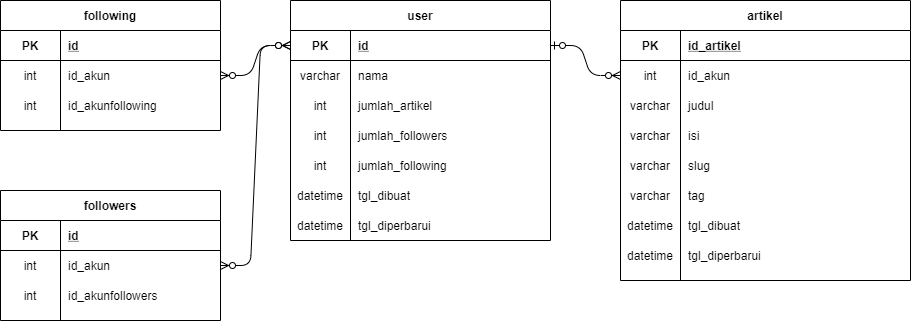

The diagram above was exported from draw.io. Its source (the exported page's mxGraphModel, read from the mxfile embedded in the PNG):
<mxGraphModel dx="1718" dy="1592" grid="1" gridSize="10" guides="1" tooltips="1" connect="1" arrows="1" fold="1" page="1" pageScale="1" pageWidth="850" pageHeight="1100" math="0" shadow="0" extFonts="Permanent Marker^https://fonts.googleapis.com/css?family=Permanent+Marker">
  <root>
    <mxCell id="0" />
    <mxCell id="1" parent="0" />
    <mxCell id="mLcHccSYUMPHo-Ln9tIr-128" value="" style="edgeStyle=entityRelationEdgeStyle;fontSize=12;html=1;endArrow=ERzeroToMany;endFill=1;startArrow=ERzeroToMany;entryX=0;entryY=0.5;entryDx=0;entryDy=0;exitX=1;exitY=0.5;exitDx=0;exitDy=0;" parent="1" source="mLcHccSYUMPHo-Ln9tIr-118" target="mLcHccSYUMPHo-Ln9tIr-5" edge="1">
      <mxGeometry width="100" height="100" relative="1" as="geometry">
        <mxPoint x="-250" y="-220" as="sourcePoint" />
        <mxPoint x="-460" y="-480" as="targetPoint" />
      </mxGeometry>
    </mxCell>
    <mxCell id="mLcHccSYUMPHo-Ln9tIr-129" value="" style="edgeStyle=entityRelationEdgeStyle;fontSize=12;html=1;endArrow=ERzeroToMany;startArrow=ERzeroToOne;exitX=1;exitY=0.5;exitDx=0;exitDy=0;entryX=0;entryY=0.5;entryDx=0;entryDy=0;" parent="1" source="mLcHccSYUMPHo-Ln9tIr-5" target="mLcHccSYUMPHo-Ln9tIr-110" edge="1">
      <mxGeometry width="100" height="100" relative="1" as="geometry">
        <mxPoint x="-200" y="-470" as="sourcePoint" />
        <mxPoint x="-100" y="-570" as="targetPoint" />
      </mxGeometry>
    </mxCell>
    <mxCell id="mLcHccSYUMPHo-Ln9tIr-153" value="" style="edgeStyle=entityRelationEdgeStyle;fontSize=12;html=1;endArrow=ERzeroToMany;endFill=1;startArrow=ERzeroToMany;entryX=0;entryY=0.5;entryDx=0;entryDy=0;exitX=1;exitY=0.5;exitDx=0;exitDy=0;" parent="1" source="mLcHccSYUMPHo-Ln9tIr-147" target="mLcHccSYUMPHo-Ln9tIr-5" edge="1">
      <mxGeometry width="100" height="100" relative="1" as="geometry">
        <mxPoint x="-470" y="-290" as="sourcePoint" />
        <mxPoint x="-370" y="-390" as="targetPoint" />
      </mxGeometry>
    </mxCell>
    <mxCell id="mLcHccSYUMPHo-Ln9tIr-4" value="user" style="shape=table;startSize=30;container=1;collapsible=1;childLayout=tableLayout;fixedRows=1;rowLines=0;fontStyle=1;align=center;resizeLast=1;" parent="1" vertex="1">
      <mxGeometry x="-450" y="-530" width="260" height="240" as="geometry">
        <mxRectangle x="350" y="-320" width="60" height="30" as="alternateBounds" />
      </mxGeometry>
    </mxCell>
    <mxCell id="mLcHccSYUMPHo-Ln9tIr-5" value="" style="shape=partialRectangle;collapsible=0;dropTarget=0;pointerEvents=0;fillColor=none;top=0;left=0;bottom=1;right=0;points=[[0,0.5],[1,0.5]];portConstraint=eastwest;" parent="mLcHccSYUMPHo-Ln9tIr-4" vertex="1">
      <mxGeometry y="30" width="260" height="30" as="geometry" />
    </mxCell>
    <mxCell id="mLcHccSYUMPHo-Ln9tIr-6" value="PK" style="shape=partialRectangle;connectable=0;fillColor=none;top=0;left=0;bottom=0;right=0;fontStyle=1;overflow=hidden;" parent="mLcHccSYUMPHo-Ln9tIr-5" vertex="1">
      <mxGeometry width="60" height="30" as="geometry" />
    </mxCell>
    <mxCell id="mLcHccSYUMPHo-Ln9tIr-7" value="id" style="shape=partialRectangle;connectable=0;fillColor=none;top=0;left=0;bottom=0;right=0;align=left;spacingLeft=6;fontStyle=5;overflow=hidden;" parent="mLcHccSYUMPHo-Ln9tIr-5" vertex="1">
      <mxGeometry x="60" width="200" height="30" as="geometry" />
    </mxCell>
    <mxCell id="mLcHccSYUMPHo-Ln9tIr-8" value="" style="shape=partialRectangle;collapsible=0;dropTarget=0;pointerEvents=0;fillColor=none;top=0;left=0;bottom=0;right=0;points=[[0,0.5],[1,0.5]];portConstraint=eastwest;" parent="mLcHccSYUMPHo-Ln9tIr-4" vertex="1">
      <mxGeometry y="60" width="260" height="30" as="geometry" />
    </mxCell>
    <mxCell id="mLcHccSYUMPHo-Ln9tIr-9" value="varchar" style="shape=partialRectangle;connectable=0;fillColor=none;top=0;left=0;bottom=0;right=0;editable=1;overflow=hidden;" parent="mLcHccSYUMPHo-Ln9tIr-8" vertex="1">
      <mxGeometry width="60" height="30" as="geometry" />
    </mxCell>
    <mxCell id="mLcHccSYUMPHo-Ln9tIr-10" value="nama" style="shape=partialRectangle;connectable=0;fillColor=none;top=0;left=0;bottom=0;right=0;align=left;spacingLeft=6;overflow=hidden;" parent="mLcHccSYUMPHo-Ln9tIr-8" vertex="1">
      <mxGeometry x="60" width="200" height="30" as="geometry" />
    </mxCell>
    <mxCell id="mLcHccSYUMPHo-Ln9tIr-11" value="" style="shape=partialRectangle;collapsible=0;dropTarget=0;pointerEvents=0;fillColor=none;top=0;left=0;bottom=0;right=0;points=[[0,0.5],[1,0.5]];portConstraint=eastwest;" parent="mLcHccSYUMPHo-Ln9tIr-4" vertex="1">
      <mxGeometry y="90" width="260" height="30" as="geometry" />
    </mxCell>
    <mxCell id="mLcHccSYUMPHo-Ln9tIr-12" value="int" style="shape=partialRectangle;connectable=0;fillColor=none;top=0;left=0;bottom=0;right=0;editable=1;overflow=hidden;" parent="mLcHccSYUMPHo-Ln9tIr-11" vertex="1">
      <mxGeometry width="60" height="30" as="geometry" />
    </mxCell>
    <mxCell id="mLcHccSYUMPHo-Ln9tIr-13" value="jumlah_artikel" style="shape=partialRectangle;connectable=0;fillColor=none;top=0;left=0;bottom=0;right=0;align=left;spacingLeft=6;overflow=hidden;" parent="mLcHccSYUMPHo-Ln9tIr-11" vertex="1">
      <mxGeometry x="60" width="200" height="30" as="geometry" />
    </mxCell>
    <mxCell id="mLcHccSYUMPHo-Ln9tIr-14" value="" style="shape=partialRectangle;collapsible=0;dropTarget=0;pointerEvents=0;fillColor=none;top=0;left=0;bottom=0;right=0;points=[[0,0.5],[1,0.5]];portConstraint=eastwest;" parent="mLcHccSYUMPHo-Ln9tIr-4" vertex="1">
      <mxGeometry y="120" width="260" height="30" as="geometry" />
    </mxCell>
    <mxCell id="mLcHccSYUMPHo-Ln9tIr-15" value="int" style="shape=partialRectangle;connectable=0;fillColor=none;top=0;left=0;bottom=0;right=0;editable=1;overflow=hidden;" parent="mLcHccSYUMPHo-Ln9tIr-14" vertex="1">
      <mxGeometry width="60" height="30" as="geometry" />
    </mxCell>
    <mxCell id="mLcHccSYUMPHo-Ln9tIr-16" value="jumlah_followers" style="shape=partialRectangle;connectable=0;fillColor=none;top=0;left=0;bottom=0;right=0;align=left;spacingLeft=6;overflow=hidden;" parent="mLcHccSYUMPHo-Ln9tIr-14" vertex="1">
      <mxGeometry x="60" width="200" height="30" as="geometry" />
    </mxCell>
    <mxCell id="mLcHccSYUMPHo-Ln9tIr-58" value="" style="shape=partialRectangle;collapsible=0;dropTarget=0;pointerEvents=0;fillColor=none;top=0;left=0;bottom=0;right=0;points=[[0,0.5],[1,0.5]];portConstraint=eastwest;" parent="mLcHccSYUMPHo-Ln9tIr-4" vertex="1">
      <mxGeometry y="150" width="260" height="30" as="geometry" />
    </mxCell>
    <mxCell id="mLcHccSYUMPHo-Ln9tIr-59" value="int" style="shape=partialRectangle;connectable=0;fillColor=none;top=0;left=0;bottom=0;right=0;editable=1;overflow=hidden;" parent="mLcHccSYUMPHo-Ln9tIr-58" vertex="1">
      <mxGeometry width="60" height="30" as="geometry" />
    </mxCell>
    <mxCell id="mLcHccSYUMPHo-Ln9tIr-60" value="jumlah_following" style="shape=partialRectangle;connectable=0;fillColor=none;top=0;left=0;bottom=0;right=0;align=left;spacingLeft=6;overflow=hidden;" parent="mLcHccSYUMPHo-Ln9tIr-58" vertex="1">
      <mxGeometry x="60" width="200" height="30" as="geometry" />
    </mxCell>
    <mxCell id="KgBrCheURRW7i_16C89g-33" value="" style="shape=partialRectangle;collapsible=0;dropTarget=0;pointerEvents=0;fillColor=none;top=0;left=0;bottom=0;right=0;points=[[0,0.5],[1,0.5]];portConstraint=eastwest;" vertex="1" parent="mLcHccSYUMPHo-Ln9tIr-4">
      <mxGeometry y="180" width="260" height="30" as="geometry" />
    </mxCell>
    <mxCell id="KgBrCheURRW7i_16C89g-34" value="datetime" style="shape=partialRectangle;connectable=0;fillColor=none;top=0;left=0;bottom=0;right=0;editable=1;overflow=hidden;" vertex="1" parent="KgBrCheURRW7i_16C89g-33">
      <mxGeometry width="60" height="30" as="geometry" />
    </mxCell>
    <mxCell id="KgBrCheURRW7i_16C89g-35" value="tgl_dibuat" style="shape=partialRectangle;connectable=0;fillColor=none;top=0;left=0;bottom=0;right=0;align=left;spacingLeft=6;overflow=hidden;" vertex="1" parent="KgBrCheURRW7i_16C89g-33">
      <mxGeometry x="60" width="200" height="30" as="geometry" />
    </mxCell>
    <mxCell id="KgBrCheURRW7i_16C89g-36" value="" style="shape=partialRectangle;collapsible=0;dropTarget=0;pointerEvents=0;fillColor=none;top=0;left=0;bottom=0;right=0;points=[[0,0.5],[1,0.5]];portConstraint=eastwest;" vertex="1" parent="mLcHccSYUMPHo-Ln9tIr-4">
      <mxGeometry y="210" width="260" height="30" as="geometry" />
    </mxCell>
    <mxCell id="KgBrCheURRW7i_16C89g-37" value="datetime" style="shape=partialRectangle;connectable=0;fillColor=none;top=0;left=0;bottom=0;right=0;editable=1;overflow=hidden;" vertex="1" parent="KgBrCheURRW7i_16C89g-36">
      <mxGeometry width="60" height="30" as="geometry" />
    </mxCell>
    <mxCell id="KgBrCheURRW7i_16C89g-38" value="tgl_diperbarui" style="shape=partialRectangle;connectable=0;fillColor=none;top=0;left=0;bottom=0;right=0;align=left;spacingLeft=6;overflow=hidden;" vertex="1" parent="KgBrCheURRW7i_16C89g-36">
      <mxGeometry x="60" width="200" height="30" as="geometry" />
    </mxCell>
    <mxCell id="mLcHccSYUMPHo-Ln9tIr-114" value="following" style="shape=table;startSize=30;container=1;collapsible=1;childLayout=tableLayout;fixedRows=1;rowLines=0;fontStyle=1;align=center;resizeLast=1;" parent="1" vertex="1">
      <mxGeometry x="-740" y="-530" width="220" height="130" as="geometry" />
    </mxCell>
    <mxCell id="mLcHccSYUMPHo-Ln9tIr-115" value="" style="shape=partialRectangle;collapsible=0;dropTarget=0;pointerEvents=0;fillColor=none;top=0;left=0;bottom=1;right=0;points=[[0,0.5],[1,0.5]];portConstraint=eastwest;" parent="mLcHccSYUMPHo-Ln9tIr-114" vertex="1">
      <mxGeometry y="30" width="220" height="30" as="geometry" />
    </mxCell>
    <mxCell id="mLcHccSYUMPHo-Ln9tIr-116" value="PK" style="shape=partialRectangle;connectable=0;fillColor=none;top=0;left=0;bottom=0;right=0;fontStyle=1;overflow=hidden;" parent="mLcHccSYUMPHo-Ln9tIr-115" vertex="1">
      <mxGeometry width="60" height="30" as="geometry" />
    </mxCell>
    <mxCell id="mLcHccSYUMPHo-Ln9tIr-117" value="id" style="shape=partialRectangle;connectable=0;fillColor=none;top=0;left=0;bottom=0;right=0;align=left;spacingLeft=6;fontStyle=5;overflow=hidden;" parent="mLcHccSYUMPHo-Ln9tIr-115" vertex="1">
      <mxGeometry x="60" width="160" height="30" as="geometry" />
    </mxCell>
    <mxCell id="mLcHccSYUMPHo-Ln9tIr-118" value="" style="shape=partialRectangle;collapsible=0;dropTarget=0;pointerEvents=0;fillColor=none;top=0;left=0;bottom=0;right=0;points=[[0,0.5],[1,0.5]];portConstraint=eastwest;" parent="mLcHccSYUMPHo-Ln9tIr-114" vertex="1">
      <mxGeometry y="60" width="220" height="30" as="geometry" />
    </mxCell>
    <mxCell id="mLcHccSYUMPHo-Ln9tIr-119" value="int" style="shape=partialRectangle;connectable=0;fillColor=none;top=0;left=0;bottom=0;right=0;editable=1;overflow=hidden;" parent="mLcHccSYUMPHo-Ln9tIr-118" vertex="1">
      <mxGeometry width="60" height="30" as="geometry" />
    </mxCell>
    <mxCell id="mLcHccSYUMPHo-Ln9tIr-120" value="id_akun" style="shape=partialRectangle;connectable=0;fillColor=none;top=0;left=0;bottom=0;right=0;align=left;spacingLeft=6;overflow=hidden;" parent="mLcHccSYUMPHo-Ln9tIr-118" vertex="1">
      <mxGeometry x="60" width="160" height="30" as="geometry" />
    </mxCell>
    <mxCell id="mLcHccSYUMPHo-Ln9tIr-121" value="" style="shape=partialRectangle;collapsible=0;dropTarget=0;pointerEvents=0;fillColor=none;top=0;left=0;bottom=0;right=0;points=[[0,0.5],[1,0.5]];portConstraint=eastwest;" parent="mLcHccSYUMPHo-Ln9tIr-114" vertex="1">
      <mxGeometry y="90" width="220" height="30" as="geometry" />
    </mxCell>
    <mxCell id="mLcHccSYUMPHo-Ln9tIr-122" value="int" style="shape=partialRectangle;connectable=0;fillColor=none;top=0;left=0;bottom=0;right=0;editable=1;overflow=hidden;" parent="mLcHccSYUMPHo-Ln9tIr-121" vertex="1">
      <mxGeometry width="60" height="30" as="geometry" />
    </mxCell>
    <mxCell id="mLcHccSYUMPHo-Ln9tIr-123" value="id_akunfollowing" style="shape=partialRectangle;connectable=0;fillColor=none;top=0;left=0;bottom=0;right=0;align=left;spacingLeft=6;overflow=hidden;" parent="mLcHccSYUMPHo-Ln9tIr-121" vertex="1">
      <mxGeometry x="60" width="160" height="30" as="geometry" />
    </mxCell>
    <mxCell id="mLcHccSYUMPHo-Ln9tIr-143" value="followers" style="shape=table;startSize=30;container=1;collapsible=1;childLayout=tableLayout;fixedRows=1;rowLines=0;fontStyle=1;align=center;resizeLast=1;" parent="1" vertex="1">
      <mxGeometry x="-740" y="-340" width="220" height="130" as="geometry" />
    </mxCell>
    <mxCell id="mLcHccSYUMPHo-Ln9tIr-144" value="" style="shape=partialRectangle;collapsible=0;dropTarget=0;pointerEvents=0;fillColor=none;top=0;left=0;bottom=1;right=0;points=[[0,0.5],[1,0.5]];portConstraint=eastwest;" parent="mLcHccSYUMPHo-Ln9tIr-143" vertex="1">
      <mxGeometry y="30" width="220" height="30" as="geometry" />
    </mxCell>
    <mxCell id="mLcHccSYUMPHo-Ln9tIr-145" value="PK" style="shape=partialRectangle;connectable=0;fillColor=none;top=0;left=0;bottom=0;right=0;fontStyle=1;overflow=hidden;" parent="mLcHccSYUMPHo-Ln9tIr-144" vertex="1">
      <mxGeometry width="60" height="30" as="geometry" />
    </mxCell>
    <mxCell id="mLcHccSYUMPHo-Ln9tIr-146" value="id" style="shape=partialRectangle;connectable=0;fillColor=none;top=0;left=0;bottom=0;right=0;align=left;spacingLeft=6;fontStyle=5;overflow=hidden;" parent="mLcHccSYUMPHo-Ln9tIr-144" vertex="1">
      <mxGeometry x="60" width="160" height="30" as="geometry" />
    </mxCell>
    <mxCell id="mLcHccSYUMPHo-Ln9tIr-147" value="" style="shape=partialRectangle;collapsible=0;dropTarget=0;pointerEvents=0;fillColor=none;top=0;left=0;bottom=0;right=0;points=[[0,0.5],[1,0.5]];portConstraint=eastwest;" parent="mLcHccSYUMPHo-Ln9tIr-143" vertex="1">
      <mxGeometry y="60" width="220" height="30" as="geometry" />
    </mxCell>
    <mxCell id="mLcHccSYUMPHo-Ln9tIr-148" value="int" style="shape=partialRectangle;connectable=0;fillColor=none;top=0;left=0;bottom=0;right=0;editable=1;overflow=hidden;" parent="mLcHccSYUMPHo-Ln9tIr-147" vertex="1">
      <mxGeometry width="60" height="30" as="geometry" />
    </mxCell>
    <mxCell id="mLcHccSYUMPHo-Ln9tIr-149" value="id_akun" style="shape=partialRectangle;connectable=0;fillColor=none;top=0;left=0;bottom=0;right=0;align=left;spacingLeft=6;overflow=hidden;" parent="mLcHccSYUMPHo-Ln9tIr-147" vertex="1">
      <mxGeometry x="60" width="160" height="30" as="geometry" />
    </mxCell>
    <mxCell id="mLcHccSYUMPHo-Ln9tIr-150" value="" style="shape=partialRectangle;collapsible=0;dropTarget=0;pointerEvents=0;fillColor=none;top=0;left=0;bottom=0;right=0;points=[[0,0.5],[1,0.5]];portConstraint=eastwest;" parent="mLcHccSYUMPHo-Ln9tIr-143" vertex="1">
      <mxGeometry y="90" width="220" height="30" as="geometry" />
    </mxCell>
    <mxCell id="mLcHccSYUMPHo-Ln9tIr-151" value="int" style="shape=partialRectangle;connectable=0;fillColor=none;top=0;left=0;bottom=0;right=0;editable=1;overflow=hidden;" parent="mLcHccSYUMPHo-Ln9tIr-150" vertex="1">
      <mxGeometry width="60" height="30" as="geometry" />
    </mxCell>
    <mxCell id="mLcHccSYUMPHo-Ln9tIr-152" value="id_akunfollowers" style="shape=partialRectangle;connectable=0;fillColor=none;top=0;left=0;bottom=0;right=0;align=left;spacingLeft=6;overflow=hidden;" parent="mLcHccSYUMPHo-Ln9tIr-150" vertex="1">
      <mxGeometry x="60" width="160" height="30" as="geometry" />
    </mxCell>
    <mxCell id="mLcHccSYUMPHo-Ln9tIr-91" value="artikel" style="shape=table;startSize=30;container=1;collapsible=1;childLayout=tableLayout;fixedRows=1;rowLines=0;fontStyle=1;align=center;resizeLast=1;" parent="1" vertex="1">
      <mxGeometry x="-120" y="-530" width="290" height="280" as="geometry" />
    </mxCell>
    <mxCell id="mLcHccSYUMPHo-Ln9tIr-92" value="" style="shape=partialRectangle;collapsible=0;dropTarget=0;pointerEvents=0;fillColor=none;top=0;left=0;bottom=1;right=0;points=[[0,0.5],[1,0.5]];portConstraint=eastwest;" parent="mLcHccSYUMPHo-Ln9tIr-91" vertex="1">
      <mxGeometry y="30" width="290" height="30" as="geometry" />
    </mxCell>
    <mxCell id="mLcHccSYUMPHo-Ln9tIr-93" value="PK" style="shape=partialRectangle;connectable=0;fillColor=none;top=0;left=0;bottom=0;right=0;fontStyle=1;overflow=hidden;" parent="mLcHccSYUMPHo-Ln9tIr-92" vertex="1">
      <mxGeometry width="60" height="30" as="geometry" />
    </mxCell>
    <mxCell id="mLcHccSYUMPHo-Ln9tIr-94" value="id_artikel" style="shape=partialRectangle;connectable=0;fillColor=none;top=0;left=0;bottom=0;right=0;align=left;spacingLeft=6;fontStyle=5;overflow=hidden;" parent="mLcHccSYUMPHo-Ln9tIr-92" vertex="1">
      <mxGeometry x="60" width="230" height="30" as="geometry" />
    </mxCell>
    <mxCell id="mLcHccSYUMPHo-Ln9tIr-110" value="" style="shape=partialRectangle;collapsible=0;dropTarget=0;pointerEvents=0;fillColor=none;top=0;left=0;bottom=0;right=0;points=[[0,0.5],[1,0.5]];portConstraint=eastwest;" parent="mLcHccSYUMPHo-Ln9tIr-91" vertex="1">
      <mxGeometry y="60" width="290" height="30" as="geometry" />
    </mxCell>
    <mxCell id="mLcHccSYUMPHo-Ln9tIr-111" value="int" style="shape=partialRectangle;connectable=0;fillColor=none;top=0;left=0;bottom=0;right=0;editable=1;overflow=hidden;" parent="mLcHccSYUMPHo-Ln9tIr-110" vertex="1">
      <mxGeometry width="60" height="30" as="geometry" />
    </mxCell>
    <mxCell id="mLcHccSYUMPHo-Ln9tIr-112" value="id_akun" style="shape=partialRectangle;connectable=0;fillColor=none;top=0;left=0;bottom=0;right=0;align=left;spacingLeft=6;overflow=hidden;" parent="mLcHccSYUMPHo-Ln9tIr-110" vertex="1">
      <mxGeometry x="60" width="230" height="30" as="geometry" />
    </mxCell>
    <mxCell id="mLcHccSYUMPHo-Ln9tIr-95" value="" style="shape=partialRectangle;collapsible=0;dropTarget=0;pointerEvents=0;fillColor=none;top=0;left=0;bottom=0;right=0;points=[[0,0.5],[1,0.5]];portConstraint=eastwest;" parent="mLcHccSYUMPHo-Ln9tIr-91" vertex="1">
      <mxGeometry y="90" width="290" height="30" as="geometry" />
    </mxCell>
    <mxCell id="mLcHccSYUMPHo-Ln9tIr-96" value="varchar" style="shape=partialRectangle;connectable=0;fillColor=none;top=0;left=0;bottom=0;right=0;editable=1;overflow=hidden;" parent="mLcHccSYUMPHo-Ln9tIr-95" vertex="1">
      <mxGeometry width="60" height="30" as="geometry" />
    </mxCell>
    <mxCell id="mLcHccSYUMPHo-Ln9tIr-97" value="judul" style="shape=partialRectangle;connectable=0;fillColor=none;top=0;left=0;bottom=0;right=0;align=left;spacingLeft=6;overflow=hidden;" parent="mLcHccSYUMPHo-Ln9tIr-95" vertex="1">
      <mxGeometry x="60" width="230" height="30" as="geometry" />
    </mxCell>
    <mxCell id="mLcHccSYUMPHo-Ln9tIr-98" value="" style="shape=partialRectangle;collapsible=0;dropTarget=0;pointerEvents=0;fillColor=none;top=0;left=0;bottom=0;right=0;points=[[0,0.5],[1,0.5]];portConstraint=eastwest;" parent="mLcHccSYUMPHo-Ln9tIr-91" vertex="1">
      <mxGeometry y="120" width="290" height="30" as="geometry" />
    </mxCell>
    <mxCell id="mLcHccSYUMPHo-Ln9tIr-99" value="varchar" style="shape=partialRectangle;connectable=0;fillColor=none;top=0;left=0;bottom=0;right=0;editable=1;overflow=hidden;" parent="mLcHccSYUMPHo-Ln9tIr-98" vertex="1">
      <mxGeometry width="60" height="30" as="geometry" />
    </mxCell>
    <mxCell id="mLcHccSYUMPHo-Ln9tIr-100" value="isi" style="shape=partialRectangle;connectable=0;fillColor=none;top=0;left=0;bottom=0;right=0;align=left;spacingLeft=6;overflow=hidden;" parent="mLcHccSYUMPHo-Ln9tIr-98" vertex="1">
      <mxGeometry x="60" width="230" height="30" as="geometry" />
    </mxCell>
    <mxCell id="mLcHccSYUMPHo-Ln9tIr-101" value="" style="shape=partialRectangle;collapsible=0;dropTarget=0;pointerEvents=0;fillColor=none;top=0;left=0;bottom=0;right=0;points=[[0,0.5],[1,0.5]];portConstraint=eastwest;" parent="mLcHccSYUMPHo-Ln9tIr-91" vertex="1">
      <mxGeometry y="150" width="290" height="30" as="geometry" />
    </mxCell>
    <mxCell id="mLcHccSYUMPHo-Ln9tIr-102" value="varchar" style="shape=partialRectangle;connectable=0;fillColor=none;top=0;left=0;bottom=0;right=0;editable=1;overflow=hidden;" parent="mLcHccSYUMPHo-Ln9tIr-101" vertex="1">
      <mxGeometry width="60" height="30" as="geometry" />
    </mxCell>
    <mxCell id="mLcHccSYUMPHo-Ln9tIr-103" value="slug" style="shape=partialRectangle;connectable=0;fillColor=none;top=0;left=0;bottom=0;right=0;align=left;spacingLeft=6;overflow=hidden;" parent="mLcHccSYUMPHo-Ln9tIr-101" vertex="1">
      <mxGeometry x="60" width="230" height="30" as="geometry" />
    </mxCell>
    <mxCell id="mLcHccSYUMPHo-Ln9tIr-107" value="" style="shape=partialRectangle;collapsible=0;dropTarget=0;pointerEvents=0;fillColor=none;top=0;left=0;bottom=0;right=0;points=[[0,0.5],[1,0.5]];portConstraint=eastwest;" parent="mLcHccSYUMPHo-Ln9tIr-91" vertex="1">
      <mxGeometry y="180" width="290" height="30" as="geometry" />
    </mxCell>
    <mxCell id="mLcHccSYUMPHo-Ln9tIr-108" value="varchar" style="shape=partialRectangle;connectable=0;fillColor=none;top=0;left=0;bottom=0;right=0;editable=1;overflow=hidden;" parent="mLcHccSYUMPHo-Ln9tIr-107" vertex="1">
      <mxGeometry width="60" height="30" as="geometry" />
    </mxCell>
    <mxCell id="mLcHccSYUMPHo-Ln9tIr-109" value="tag" style="shape=partialRectangle;connectable=0;fillColor=none;top=0;left=0;bottom=0;right=0;align=left;spacingLeft=6;overflow=hidden;" parent="mLcHccSYUMPHo-Ln9tIr-107" vertex="1">
      <mxGeometry x="60" width="230" height="30" as="geometry" />
    </mxCell>
    <mxCell id="KgBrCheURRW7i_16C89g-39" value="" style="shape=partialRectangle;collapsible=0;dropTarget=0;pointerEvents=0;fillColor=none;top=0;left=0;bottom=0;right=0;points=[[0,0.5],[1,0.5]];portConstraint=eastwest;" vertex="1" parent="mLcHccSYUMPHo-Ln9tIr-91">
      <mxGeometry y="210" width="290" height="30" as="geometry" />
    </mxCell>
    <mxCell id="KgBrCheURRW7i_16C89g-40" value="datetime" style="shape=partialRectangle;connectable=0;fillColor=none;top=0;left=0;bottom=0;right=0;editable=1;overflow=hidden;" vertex="1" parent="KgBrCheURRW7i_16C89g-39">
      <mxGeometry width="60" height="30" as="geometry" />
    </mxCell>
    <mxCell id="KgBrCheURRW7i_16C89g-41" value="tgl_dibuat" style="shape=partialRectangle;connectable=0;fillColor=none;top=0;left=0;bottom=0;right=0;align=left;spacingLeft=6;overflow=hidden;" vertex="1" parent="KgBrCheURRW7i_16C89g-39">
      <mxGeometry x="60" width="230" height="30" as="geometry" />
    </mxCell>
    <mxCell id="KgBrCheURRW7i_16C89g-42" value="" style="shape=partialRectangle;collapsible=0;dropTarget=0;pointerEvents=0;fillColor=none;top=0;left=0;bottom=0;right=0;points=[[0,0.5],[1,0.5]];portConstraint=eastwest;" vertex="1" parent="mLcHccSYUMPHo-Ln9tIr-91">
      <mxGeometry y="240" width="290" height="30" as="geometry" />
    </mxCell>
    <mxCell id="KgBrCheURRW7i_16C89g-43" value="datetime" style="shape=partialRectangle;connectable=0;fillColor=none;top=0;left=0;bottom=0;right=0;editable=1;overflow=hidden;" vertex="1" parent="KgBrCheURRW7i_16C89g-42">
      <mxGeometry width="60" height="30" as="geometry" />
    </mxCell>
    <mxCell id="KgBrCheURRW7i_16C89g-44" value="tgl_diperbarui" style="shape=partialRectangle;connectable=0;fillColor=none;top=0;left=0;bottom=0;right=0;align=left;spacingLeft=6;overflow=hidden;" vertex="1" parent="KgBrCheURRW7i_16C89g-42">
      <mxGeometry x="60" width="230" height="30" as="geometry" />
    </mxCell>
  </root>
</mxGraphModel>